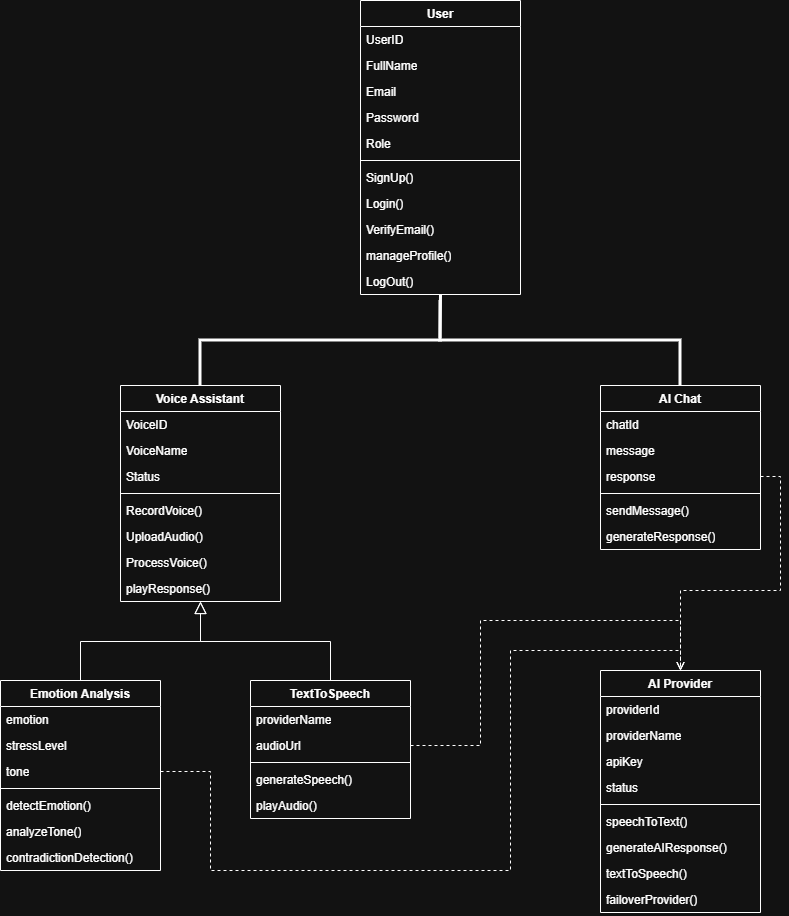

The diagram above was exported from draw.io. Its source (the exported page's mxGraphModel, read from the mxfile embedded in the PNG):
<mxGraphModel dx="1471" dy="939" grid="1" gridSize="10" guides="1" tooltips="1" connect="1" arrows="1" fold="1" page="1" pageScale="1" pageWidth="827" pageHeight="1169" math="0" shadow="0">
  <root>
    <mxCell id="0" />
    <mxCell id="1" parent="0" />
    <mxCell id="B4JWVtZ3S0hj4mR_c2Hz-93" parent="1" style="swimlane;fontStyle=1;align=center;verticalAlign=top;childLayout=stackLayout;horizontal=1;startSize=26;horizontalStack=0;resizeParent=1;resizeParentMax=0;resizeLast=0;collapsible=1;marginBottom=0;whiteSpace=wrap;html=1;" value="User" vertex="1">
      <mxGeometry height="294" width="160" x="384" y="40" as="geometry" />
    </mxCell>
    <mxCell id="B4JWVtZ3S0hj4mR_c2Hz-94" parent="B4JWVtZ3S0hj4mR_c2Hz-93" style="text;strokeColor=none;fillColor=none;align=left;verticalAlign=top;spacingLeft=4;spacingRight=4;overflow=hidden;rotatable=0;points=[[0,0.5],[1,0.5]];portConstraint=eastwest;whiteSpace=wrap;html=1;" value="UserID" vertex="1">
      <mxGeometry height="26" width="160" y="26" as="geometry" />
    </mxCell>
    <mxCell id="B4JWVtZ3S0hj4mR_c2Hz-95" parent="B4JWVtZ3S0hj4mR_c2Hz-93" style="text;strokeColor=none;fillColor=none;align=left;verticalAlign=top;spacingLeft=4;spacingRight=4;overflow=hidden;rotatable=0;points=[[0,0.5],[1,0.5]];portConstraint=eastwest;whiteSpace=wrap;html=1;" value="FullName" vertex="1">
      <mxGeometry height="26" width="160" y="52" as="geometry" />
    </mxCell>
    <mxCell id="B4JWVtZ3S0hj4mR_c2Hz-96" parent="B4JWVtZ3S0hj4mR_c2Hz-93" style="text;strokeColor=none;fillColor=none;align=left;verticalAlign=top;spacingLeft=4;spacingRight=4;overflow=hidden;rotatable=0;points=[[0,0.5],[1,0.5]];portConstraint=eastwest;whiteSpace=wrap;html=1;" value="Email" vertex="1">
      <mxGeometry height="26" width="160" y="78" as="geometry" />
    </mxCell>
    <mxCell id="B4JWVtZ3S0hj4mR_c2Hz-97" parent="B4JWVtZ3S0hj4mR_c2Hz-93" style="text;strokeColor=none;fillColor=none;align=left;verticalAlign=top;spacingLeft=4;spacingRight=4;overflow=hidden;rotatable=0;points=[[0,0.5],[1,0.5]];portConstraint=eastwest;whiteSpace=wrap;html=1;" value="Password" vertex="1">
      <mxGeometry height="26" width="160" y="104" as="geometry" />
    </mxCell>
    <mxCell id="B4JWVtZ3S0hj4mR_c2Hz-98" parent="B4JWVtZ3S0hj4mR_c2Hz-93" style="text;strokeColor=none;fillColor=none;align=left;verticalAlign=top;spacingLeft=4;spacingRight=4;overflow=hidden;rotatable=0;points=[[0,0.5],[1,0.5]];portConstraint=eastwest;whiteSpace=wrap;html=1;" value="Role" vertex="1">
      <mxGeometry height="26" width="160" y="130" as="geometry" />
    </mxCell>
    <mxCell id="B4JWVtZ3S0hj4mR_c2Hz-99" parent="B4JWVtZ3S0hj4mR_c2Hz-93" style="line;strokeWidth=1;fillColor=none;align=left;verticalAlign=middle;spacingTop=-1;spacingLeft=3;spacingRight=3;rotatable=0;labelPosition=right;points=[];portConstraint=eastwest;strokeColor=inherit;" value="" vertex="1">
      <mxGeometry height="8" width="160" y="156" as="geometry" />
    </mxCell>
    <mxCell id="B4JWVtZ3S0hj4mR_c2Hz-100" parent="B4JWVtZ3S0hj4mR_c2Hz-93" style="text;strokeColor=none;fillColor=none;align=left;verticalAlign=top;spacingLeft=4;spacingRight=4;overflow=hidden;rotatable=0;points=[[0,0.5],[1,0.5]];portConstraint=eastwest;whiteSpace=wrap;html=1;" value="SignUp()" vertex="1">
      <mxGeometry height="26" width="160" y="164" as="geometry" />
    </mxCell>
    <mxCell id="B4JWVtZ3S0hj4mR_c2Hz-101" parent="B4JWVtZ3S0hj4mR_c2Hz-93" style="text;strokeColor=none;fillColor=none;align=left;verticalAlign=top;spacingLeft=4;spacingRight=4;overflow=hidden;rotatable=0;points=[[0,0.5],[1,0.5]];portConstraint=eastwest;whiteSpace=wrap;html=1;" value="Login()" vertex="1">
      <mxGeometry height="26" width="160" y="190" as="geometry" />
    </mxCell>
    <mxCell id="B4JWVtZ3S0hj4mR_c2Hz-102" parent="B4JWVtZ3S0hj4mR_c2Hz-93" style="text;strokeColor=none;fillColor=none;align=left;verticalAlign=top;spacingLeft=4;spacingRight=4;overflow=hidden;rotatable=0;points=[[0,0.5],[1,0.5]];portConstraint=eastwest;whiteSpace=wrap;html=1;" value="VerifyEmail()" vertex="1">
      <mxGeometry height="26" width="160" y="216" as="geometry" />
    </mxCell>
    <mxCell id="B4JWVtZ3S0hj4mR_c2Hz-103" parent="B4JWVtZ3S0hj4mR_c2Hz-93" style="text;strokeColor=none;fillColor=none;align=left;verticalAlign=top;spacingLeft=4;spacingRight=4;overflow=hidden;rotatable=0;points=[[0,0.5],[1,0.5]];portConstraint=eastwest;whiteSpace=wrap;html=1;" value="manageProfile()" vertex="1">
      <mxGeometry height="26" width="160" y="242" as="geometry" />
    </mxCell>
    <mxCell id="B4JWVtZ3S0hj4mR_c2Hz-104" parent="B4JWVtZ3S0hj4mR_c2Hz-93" style="text;strokeColor=none;fillColor=none;align=left;verticalAlign=top;spacingLeft=4;spacingRight=4;overflow=hidden;rotatable=0;points=[[0,0.5],[1,0.5]];portConstraint=eastwest;whiteSpace=wrap;html=1;" value="LogOut()" vertex="1">
      <mxGeometry height="26" width="160" y="268" as="geometry" />
    </mxCell>
    <mxCell id="B4JWVtZ3S0hj4mR_c2Hz-105" parent="1" style="swimlane;fontStyle=1;align=center;verticalAlign=top;childLayout=stackLayout;horizontal=1;startSize=26;horizontalStack=0;resizeParent=1;resizeParentMax=0;resizeLast=0;collapsible=1;marginBottom=0;whiteSpace=wrap;html=1;" value="Voice Assistant" vertex="1">
      <mxGeometry height="216" width="160" x="144" y="425" as="geometry" />
    </mxCell>
    <mxCell id="B4JWVtZ3S0hj4mR_c2Hz-106" parent="B4JWVtZ3S0hj4mR_c2Hz-105" style="text;strokeColor=none;fillColor=none;align=left;verticalAlign=top;spacingLeft=4;spacingRight=4;overflow=hidden;rotatable=0;points=[[0,0.5],[1,0.5]];portConstraint=eastwest;whiteSpace=wrap;html=1;" value="VoiceID" vertex="1">
      <mxGeometry height="26" width="160" y="26" as="geometry" />
    </mxCell>
    <mxCell id="B4JWVtZ3S0hj4mR_c2Hz-107" parent="B4JWVtZ3S0hj4mR_c2Hz-105" style="text;strokeColor=none;fillColor=none;align=left;verticalAlign=top;spacingLeft=4;spacingRight=4;overflow=hidden;rotatable=0;points=[[0,0.5],[1,0.5]];portConstraint=eastwest;whiteSpace=wrap;html=1;" value="VoiceName" vertex="1">
      <mxGeometry height="26" width="160" y="52" as="geometry" />
    </mxCell>
    <mxCell id="B4JWVtZ3S0hj4mR_c2Hz-108" parent="B4JWVtZ3S0hj4mR_c2Hz-105" style="text;strokeColor=none;fillColor=none;align=left;verticalAlign=top;spacingLeft=4;spacingRight=4;overflow=hidden;rotatable=0;points=[[0,0.5],[1,0.5]];portConstraint=eastwest;whiteSpace=wrap;html=1;" value="Status" vertex="1">
      <mxGeometry height="26" width="160" y="78" as="geometry" />
    </mxCell>
    <mxCell id="B4JWVtZ3S0hj4mR_c2Hz-109" parent="B4JWVtZ3S0hj4mR_c2Hz-105" style="line;strokeWidth=1;fillColor=none;align=left;verticalAlign=middle;spacingTop=-1;spacingLeft=3;spacingRight=3;rotatable=0;labelPosition=right;points=[];portConstraint=eastwest;strokeColor=inherit;" value="" vertex="1">
      <mxGeometry height="8" width="160" y="104" as="geometry" />
    </mxCell>
    <mxCell id="B4JWVtZ3S0hj4mR_c2Hz-110" parent="B4JWVtZ3S0hj4mR_c2Hz-105" style="text;strokeColor=none;fillColor=none;align=left;verticalAlign=top;spacingLeft=4;spacingRight=4;overflow=hidden;rotatable=0;points=[[0,0.5],[1,0.5]];portConstraint=eastwest;whiteSpace=wrap;html=1;" value="RecordVoice()" vertex="1">
      <mxGeometry height="26" width="160" y="112" as="geometry" />
    </mxCell>
    <mxCell id="B4JWVtZ3S0hj4mR_c2Hz-111" parent="B4JWVtZ3S0hj4mR_c2Hz-105" style="text;strokeColor=none;fillColor=none;align=left;verticalAlign=top;spacingLeft=4;spacingRight=4;overflow=hidden;rotatable=0;points=[[0,0.5],[1,0.5]];portConstraint=eastwest;whiteSpace=wrap;html=1;" value="UploadAudio()" vertex="1">
      <mxGeometry height="26" width="160" y="138" as="geometry" />
    </mxCell>
    <mxCell id="B4JWVtZ3S0hj4mR_c2Hz-112" parent="B4JWVtZ3S0hj4mR_c2Hz-105" style="text;strokeColor=none;fillColor=none;align=left;verticalAlign=top;spacingLeft=4;spacingRight=4;overflow=hidden;rotatable=0;points=[[0,0.5],[1,0.5]];portConstraint=eastwest;whiteSpace=wrap;html=1;" value="ProcessVoice()" vertex="1">
      <mxGeometry height="26" width="160" y="164" as="geometry" />
    </mxCell>
    <mxCell id="B4JWVtZ3S0hj4mR_c2Hz-113" parent="B4JWVtZ3S0hj4mR_c2Hz-105" style="text;strokeColor=none;fillColor=none;align=left;verticalAlign=top;spacingLeft=4;spacingRight=4;overflow=hidden;rotatable=0;points=[[0,0.5],[1,0.5]];portConstraint=eastwest;whiteSpace=wrap;html=1;" value="playResponse()" vertex="1">
      <mxGeometry height="26" width="160" y="190" as="geometry" />
    </mxCell>
    <mxCell id="B4JWVtZ3S0hj4mR_c2Hz-114" parent="1" style="swimlane;fontStyle=1;align=center;verticalAlign=top;childLayout=stackLayout;horizontal=1;startSize=26;horizontalStack=0;resizeParent=1;resizeParentMax=0;resizeLast=0;collapsible=1;marginBottom=0;whiteSpace=wrap;html=1;" value="Emotion Analysis" vertex="1">
      <mxGeometry height="190" width="160" x="24" y="720" as="geometry" />
    </mxCell>
    <mxCell id="B4JWVtZ3S0hj4mR_c2Hz-115" parent="B4JWVtZ3S0hj4mR_c2Hz-114" style="text;strokeColor=none;fillColor=none;align=left;verticalAlign=top;spacingLeft=4;spacingRight=4;overflow=hidden;rotatable=0;points=[[0,0.5],[1,0.5]];portConstraint=eastwest;whiteSpace=wrap;html=1;" value="emotion" vertex="1">
      <mxGeometry height="26" width="160" y="26" as="geometry" />
    </mxCell>
    <mxCell id="B4JWVtZ3S0hj4mR_c2Hz-116" parent="B4JWVtZ3S0hj4mR_c2Hz-114" style="text;strokeColor=none;fillColor=none;align=left;verticalAlign=top;spacingLeft=4;spacingRight=4;overflow=hidden;rotatable=0;points=[[0,0.5],[1,0.5]];portConstraint=eastwest;whiteSpace=wrap;html=1;" value="stressLevel" vertex="1">
      <mxGeometry height="26" width="160" y="52" as="geometry" />
    </mxCell>
    <mxCell id="B4JWVtZ3S0hj4mR_c2Hz-117" parent="B4JWVtZ3S0hj4mR_c2Hz-114" style="text;strokeColor=none;fillColor=none;align=left;verticalAlign=top;spacingLeft=4;spacingRight=4;overflow=hidden;rotatable=0;points=[[0,0.5],[1,0.5]];portConstraint=eastwest;whiteSpace=wrap;html=1;" value="tone" vertex="1">
      <mxGeometry height="26" width="160" y="78" as="geometry" />
    </mxCell>
    <mxCell id="B4JWVtZ3S0hj4mR_c2Hz-118" parent="B4JWVtZ3S0hj4mR_c2Hz-114" style="line;strokeWidth=1;fillColor=none;align=left;verticalAlign=middle;spacingTop=-1;spacingLeft=3;spacingRight=3;rotatable=0;labelPosition=right;points=[];portConstraint=eastwest;strokeColor=inherit;" value="" vertex="1">
      <mxGeometry height="8" width="160" y="104" as="geometry" />
    </mxCell>
    <mxCell id="B4JWVtZ3S0hj4mR_c2Hz-119" parent="B4JWVtZ3S0hj4mR_c2Hz-114" style="text;strokeColor=none;fillColor=none;align=left;verticalAlign=top;spacingLeft=4;spacingRight=4;overflow=hidden;rotatable=0;points=[[0,0.5],[1,0.5]];portConstraint=eastwest;whiteSpace=wrap;html=1;" value="detectEmotion()" vertex="1">
      <mxGeometry height="26" width="160" y="112" as="geometry" />
    </mxCell>
    <mxCell id="B4JWVtZ3S0hj4mR_c2Hz-120" parent="B4JWVtZ3S0hj4mR_c2Hz-114" style="text;strokeColor=none;fillColor=none;align=left;verticalAlign=top;spacingLeft=4;spacingRight=4;overflow=hidden;rotatable=0;points=[[0,0.5],[1,0.5]];portConstraint=eastwest;whiteSpace=wrap;html=1;" value="analyzeTone()" vertex="1">
      <mxGeometry height="26" width="160" y="138" as="geometry" />
    </mxCell>
    <mxCell id="B4JWVtZ3S0hj4mR_c2Hz-121" parent="B4JWVtZ3S0hj4mR_c2Hz-114" style="text;strokeColor=none;fillColor=none;align=left;verticalAlign=top;spacingLeft=4;spacingRight=4;overflow=hidden;rotatable=0;points=[[0,0.5],[1,0.5]];portConstraint=eastwest;whiteSpace=wrap;html=1;" value="contradictionDetection()" vertex="1">
      <mxGeometry height="26" width="160" y="164" as="geometry" />
    </mxCell>
    <mxCell id="B4JWVtZ3S0hj4mR_c2Hz-122" edge="1" parent="1" source="B4JWVtZ3S0hj4mR_c2Hz-104" style="endArrow=none;startArrow=none;endFill=0;startFill=0;endSize=8;html=1;verticalAlign=bottom;labelBackgroundColor=none;strokeWidth=3;rounded=0;exitX=0.503;exitY=1.029;exitDx=0;exitDy=0;exitPerimeter=0;entryX=0.5;entryY=0;entryDx=0;entryDy=0;" target="B4JWVtZ3S0hj4mR_c2Hz-105" value="">
      <mxGeometry relative="1" width="160" as="geometry">
        <Array as="points">
          <mxPoint x="464" y="380" />
          <mxPoint x="224" y="380" />
        </Array>
        <mxPoint x="464" y="300" as="sourcePoint" />
        <mxPoint x="624" y="300" as="targetPoint" />
      </mxGeometry>
    </mxCell>
    <mxCell id="B4JWVtZ3S0hj4mR_c2Hz-123" parent="1" style="swimlane;fontStyle=1;align=center;verticalAlign=top;childLayout=stackLayout;horizontal=1;startSize=26;horizontalStack=0;resizeParent=1;resizeParentMax=0;resizeLast=0;collapsible=1;marginBottom=0;whiteSpace=wrap;html=1;" value="AI Chat" vertex="1">
      <mxGeometry height="164" width="160" x="624" y="425" as="geometry" />
    </mxCell>
    <mxCell id="B4JWVtZ3S0hj4mR_c2Hz-124" parent="B4JWVtZ3S0hj4mR_c2Hz-123" style="text;strokeColor=none;fillColor=none;align=left;verticalAlign=top;spacingLeft=4;spacingRight=4;overflow=hidden;rotatable=0;points=[[0,0.5],[1,0.5]];portConstraint=eastwest;whiteSpace=wrap;html=1;" value="chatId" vertex="1">
      <mxGeometry height="26" width="160" y="26" as="geometry" />
    </mxCell>
    <mxCell id="B4JWVtZ3S0hj4mR_c2Hz-125" parent="B4JWVtZ3S0hj4mR_c2Hz-123" style="text;strokeColor=none;fillColor=none;align=left;verticalAlign=top;spacingLeft=4;spacingRight=4;overflow=hidden;rotatable=0;points=[[0,0.5],[1,0.5]];portConstraint=eastwest;whiteSpace=wrap;html=1;" value="message" vertex="1">
      <mxGeometry height="26" width="160" y="52" as="geometry" />
    </mxCell>
    <mxCell id="B4JWVtZ3S0hj4mR_c2Hz-126" parent="B4JWVtZ3S0hj4mR_c2Hz-123" style="text;strokeColor=none;fillColor=none;align=left;verticalAlign=top;spacingLeft=4;spacingRight=4;overflow=hidden;rotatable=0;points=[[0,0.5],[1,0.5]];portConstraint=eastwest;whiteSpace=wrap;html=1;" value="response" vertex="1">
      <mxGeometry height="26" width="160" y="78" as="geometry" />
    </mxCell>
    <mxCell id="B4JWVtZ3S0hj4mR_c2Hz-127" parent="B4JWVtZ3S0hj4mR_c2Hz-123" style="line;strokeWidth=1;fillColor=none;align=left;verticalAlign=middle;spacingTop=-1;spacingLeft=3;spacingRight=3;rotatable=0;labelPosition=right;points=[];portConstraint=eastwest;strokeColor=inherit;" value="" vertex="1">
      <mxGeometry height="8" width="160" y="104" as="geometry" />
    </mxCell>
    <mxCell id="B4JWVtZ3S0hj4mR_c2Hz-128" parent="B4JWVtZ3S0hj4mR_c2Hz-123" style="text;strokeColor=none;fillColor=none;align=left;verticalAlign=top;spacingLeft=4;spacingRight=4;overflow=hidden;rotatable=0;points=[[0,0.5],[1,0.5]];portConstraint=eastwest;whiteSpace=wrap;html=1;" value="sendMessage()" vertex="1">
      <mxGeometry height="26" width="160" y="112" as="geometry" />
    </mxCell>
    <mxCell id="B4JWVtZ3S0hj4mR_c2Hz-129" parent="B4JWVtZ3S0hj4mR_c2Hz-123" style="text;strokeColor=none;fillColor=none;align=left;verticalAlign=top;spacingLeft=4;spacingRight=4;overflow=hidden;rotatable=0;points=[[0,0.5],[1,0.5]];portConstraint=eastwest;whiteSpace=wrap;html=1;" value="generateResponse()" vertex="1">
      <mxGeometry height="26" width="160" y="138" as="geometry" />
    </mxCell>
    <mxCell id="B4JWVtZ3S0hj4mR_c2Hz-130" edge="1" parent="1" style="endArrow=none;startArrow=none;endFill=0;startFill=0;endSize=8;html=1;verticalAlign=bottom;labelBackgroundColor=none;strokeWidth=3;rounded=0;entryX=0.5;entryY=0;entryDx=0;entryDy=0;" target="B4JWVtZ3S0hj4mR_c2Hz-123" value="">
      <mxGeometry relative="1" width="160" as="geometry">
        <Array as="points">
          <mxPoint x="464" y="380" />
          <mxPoint x="704" y="380" />
        </Array>
        <mxPoint x="464" y="340" as="sourcePoint" />
        <mxPoint x="534" y="570" as="targetPoint" />
      </mxGeometry>
    </mxCell>
    <mxCell id="B4JWVtZ3S0hj4mR_c2Hz-131" parent="1" style="swimlane;fontStyle=1;align=center;verticalAlign=top;childLayout=stackLayout;horizontal=1;startSize=26;horizontalStack=0;resizeParent=1;resizeParentMax=0;resizeLast=0;collapsible=1;marginBottom=0;whiteSpace=wrap;html=1;" value="TextToSpeech " vertex="1">
      <mxGeometry height="138" width="160" x="274" y="720" as="geometry" />
    </mxCell>
    <mxCell id="B4JWVtZ3S0hj4mR_c2Hz-132" parent="B4JWVtZ3S0hj4mR_c2Hz-131" style="text;strokeColor=none;fillColor=none;align=left;verticalAlign=top;spacingLeft=4;spacingRight=4;overflow=hidden;rotatable=0;points=[[0,0.5],[1,0.5]];portConstraint=eastwest;whiteSpace=wrap;html=1;" value="providerName" vertex="1">
      <mxGeometry height="26" width="160" y="26" as="geometry" />
    </mxCell>
    <mxCell id="B4JWVtZ3S0hj4mR_c2Hz-133" parent="B4JWVtZ3S0hj4mR_c2Hz-131" style="text;strokeColor=none;fillColor=none;align=left;verticalAlign=top;spacingLeft=4;spacingRight=4;overflow=hidden;rotatable=0;points=[[0,0.5],[1,0.5]];portConstraint=eastwest;whiteSpace=wrap;html=1;" value="audioUrl" vertex="1">
      <mxGeometry height="26" width="160" y="52" as="geometry" />
    </mxCell>
    <mxCell id="B4JWVtZ3S0hj4mR_c2Hz-134" parent="B4JWVtZ3S0hj4mR_c2Hz-131" style="line;strokeWidth=1;fillColor=none;align=left;verticalAlign=middle;spacingTop=-1;spacingLeft=3;spacingRight=3;rotatable=0;labelPosition=right;points=[];portConstraint=eastwest;strokeColor=inherit;" value="" vertex="1">
      <mxGeometry height="8" width="160" y="78" as="geometry" />
    </mxCell>
    <mxCell id="B4JWVtZ3S0hj4mR_c2Hz-135" parent="B4JWVtZ3S0hj4mR_c2Hz-131" style="text;strokeColor=none;fillColor=none;align=left;verticalAlign=top;spacingLeft=4;spacingRight=4;overflow=hidden;rotatable=0;points=[[0,0.5],[1,0.5]];portConstraint=eastwest;whiteSpace=wrap;html=1;" value="generateSpeech()" vertex="1">
      <mxGeometry height="26" width="160" y="86" as="geometry" />
    </mxCell>
    <mxCell id="B4JWVtZ3S0hj4mR_c2Hz-136" parent="B4JWVtZ3S0hj4mR_c2Hz-131" style="text;strokeColor=none;fillColor=none;align=left;verticalAlign=top;spacingLeft=4;spacingRight=4;overflow=hidden;rotatable=0;points=[[0,0.5],[1,0.5]];portConstraint=eastwest;whiteSpace=wrap;html=1;" value="playAudio()" vertex="1">
      <mxGeometry height="26" width="160" y="112" as="geometry" />
    </mxCell>
    <mxCell id="B4JWVtZ3S0hj4mR_c2Hz-137" edge="1" parent="1" source="B4JWVtZ3S0hj4mR_c2Hz-114" style="endArrow=block;endSize=10;endFill=0;shadow=0;strokeWidth=1;rounded=0;curved=0;edgeStyle=elbowEdgeStyle;elbow=vertical;exitX=0.5;exitY=0;exitDx=0;exitDy=0;" value="">
      <mxGeometry relative="1" width="160" as="geometry">
        <mxPoint x="124" y="743" as="sourcePoint" />
        <mxPoint x="224" y="641" as="targetPoint" />
      </mxGeometry>
    </mxCell>
    <mxCell id="B4JWVtZ3S0hj4mR_c2Hz-138" edge="1" parent="1" source="B4JWVtZ3S0hj4mR_c2Hz-131" style="endArrow=block;endSize=10;endFill=0;shadow=0;strokeWidth=1;rounded=0;curved=0;edgeStyle=elbowEdgeStyle;elbow=vertical;exitX=0.5;exitY=0;exitDx=0;exitDy=0;" value="">
      <mxGeometry relative="1" width="160" as="geometry">
        <mxPoint x="334" y="743" as="sourcePoint" />
        <mxPoint x="224" y="641" as="targetPoint" />
      </mxGeometry>
    </mxCell>
    <mxCell id="B4JWVtZ3S0hj4mR_c2Hz-139" parent="1" style="swimlane;fontStyle=1;align=center;verticalAlign=top;childLayout=stackLayout;horizontal=1;startSize=26;horizontalStack=0;resizeParent=1;resizeParentMax=0;resizeLast=0;collapsible=1;marginBottom=0;whiteSpace=wrap;html=1;" value="AI Provider" vertex="1">
      <mxGeometry height="242" width="160" x="624" y="710" as="geometry" />
    </mxCell>
    <mxCell id="B4JWVtZ3S0hj4mR_c2Hz-140" parent="B4JWVtZ3S0hj4mR_c2Hz-139" style="text;strokeColor=none;fillColor=none;align=left;verticalAlign=top;spacingLeft=4;spacingRight=4;overflow=hidden;rotatable=0;points=[[0,0.5],[1,0.5]];portConstraint=eastwest;whiteSpace=wrap;html=1;" value="providerId" vertex="1">
      <mxGeometry height="26" width="160" y="26" as="geometry" />
    </mxCell>
    <mxCell id="B4JWVtZ3S0hj4mR_c2Hz-141" parent="B4JWVtZ3S0hj4mR_c2Hz-139" style="text;strokeColor=none;fillColor=none;align=left;verticalAlign=top;spacingLeft=4;spacingRight=4;overflow=hidden;rotatable=0;points=[[0,0.5],[1,0.5]];portConstraint=eastwest;whiteSpace=wrap;html=1;" value="providerName" vertex="1">
      <mxGeometry height="26" width="160" y="52" as="geometry" />
    </mxCell>
    <mxCell id="B4JWVtZ3S0hj4mR_c2Hz-142" parent="B4JWVtZ3S0hj4mR_c2Hz-139" style="text;strokeColor=none;fillColor=none;align=left;verticalAlign=top;spacingLeft=4;spacingRight=4;overflow=hidden;rotatable=0;points=[[0,0.5],[1,0.5]];portConstraint=eastwest;whiteSpace=wrap;html=1;" value="apiKey" vertex="1">
      <mxGeometry height="26" width="160" y="78" as="geometry" />
    </mxCell>
    <mxCell id="B4JWVtZ3S0hj4mR_c2Hz-143" parent="B4JWVtZ3S0hj4mR_c2Hz-139" style="text;strokeColor=none;fillColor=none;align=left;verticalAlign=top;spacingLeft=4;spacingRight=4;overflow=hidden;rotatable=0;points=[[0,0.5],[1,0.5]];portConstraint=eastwest;whiteSpace=wrap;html=1;" value="status" vertex="1">
      <mxGeometry height="26" width="160" y="104" as="geometry" />
    </mxCell>
    <mxCell id="B4JWVtZ3S0hj4mR_c2Hz-144" parent="B4JWVtZ3S0hj4mR_c2Hz-139" style="line;strokeWidth=1;fillColor=none;align=left;verticalAlign=middle;spacingTop=-1;spacingLeft=3;spacingRight=3;rotatable=0;labelPosition=right;points=[];portConstraint=eastwest;strokeColor=inherit;" value="" vertex="1">
      <mxGeometry height="8" width="160" y="130" as="geometry" />
    </mxCell>
    <mxCell id="B4JWVtZ3S0hj4mR_c2Hz-145" parent="B4JWVtZ3S0hj4mR_c2Hz-139" style="text;strokeColor=none;fillColor=none;align=left;verticalAlign=top;spacingLeft=4;spacingRight=4;overflow=hidden;rotatable=0;points=[[0,0.5],[1,0.5]];portConstraint=eastwest;whiteSpace=wrap;html=1;" value="speechToText()" vertex="1">
      <mxGeometry height="26" width="160" y="138" as="geometry" />
    </mxCell>
    <mxCell id="B4JWVtZ3S0hj4mR_c2Hz-146" parent="B4JWVtZ3S0hj4mR_c2Hz-139" style="text;strokeColor=none;fillColor=none;align=left;verticalAlign=top;spacingLeft=4;spacingRight=4;overflow=hidden;rotatable=0;points=[[0,0.5],[1,0.5]];portConstraint=eastwest;whiteSpace=wrap;html=1;" value="generateAIResponse()" vertex="1">
      <mxGeometry height="26" width="160" y="164" as="geometry" />
    </mxCell>
    <mxCell id="B4JWVtZ3S0hj4mR_c2Hz-147" parent="B4JWVtZ3S0hj4mR_c2Hz-139" style="text;strokeColor=none;fillColor=none;align=left;verticalAlign=top;spacingLeft=4;spacingRight=4;overflow=hidden;rotatable=0;points=[[0,0.5],[1,0.5]];portConstraint=eastwest;whiteSpace=wrap;html=1;" value="textToSpeech()" vertex="1">
      <mxGeometry height="26" width="160" y="190" as="geometry" />
    </mxCell>
    <mxCell id="B4JWVtZ3S0hj4mR_c2Hz-148" parent="B4JWVtZ3S0hj4mR_c2Hz-139" style="text;strokeColor=none;fillColor=none;align=left;verticalAlign=top;spacingLeft=4;spacingRight=4;overflow=hidden;rotatable=0;points=[[0,0.5],[1,0.5]];portConstraint=eastwest;whiteSpace=wrap;html=1;" value="failoverProvider()" vertex="1">
      <mxGeometry height="26" width="160" y="216" as="geometry" />
    </mxCell>
    <mxCell id="B4JWVtZ3S0hj4mR_c2Hz-149" edge="1" parent="1" source="B4JWVtZ3S0hj4mR_c2Hz-117" style="html=1;labelBackgroundColor=#ffffff;jettySize=auto;orthogonalLoop=1;fontSize=14;rounded=0;jumpStyle=gap;edgeStyle=orthogonalEdgeStyle;startArrow=none;endArrow=open;dashed=1;strokeWidth=1;entryX=0.5;entryY=0;entryDx=0;entryDy=0;exitX=1;exitY=0.5;exitDx=0;exitDy=0;" target="B4JWVtZ3S0hj4mR_c2Hz-139" value="">
      <mxGeometry height="48" relative="1" width="48" as="geometry">
        <Array as="points">
          <mxPoint x="234" y="811" />
          <mxPoint x="234" y="910" />
          <mxPoint x="534" y="910" />
          <mxPoint x="534" y="690" />
          <mxPoint x="704" y="690" />
        </Array>
        <mxPoint x="634" y="828" as="sourcePoint" />
        <mxPoint x="682" y="780" as="targetPoint" />
      </mxGeometry>
    </mxCell>
    <mxCell id="B4JWVtZ3S0hj4mR_c2Hz-150" edge="1" parent="1" source="B4JWVtZ3S0hj4mR_c2Hz-133" style="html=1;labelBackgroundColor=#ffffff;jettySize=auto;orthogonalLoop=1;fontSize=14;rounded=0;jumpStyle=gap;edgeStyle=orthogonalEdgeStyle;startArrow=none;endArrow=open;dashed=1;strokeWidth=1;entryX=0.5;entryY=0;entryDx=0;entryDy=0;exitX=1;exitY=0.5;exitDx=0;exitDy=0;" target="B4JWVtZ3S0hj4mR_c2Hz-139" value="">
      <mxGeometry height="48" relative="1" width="48" as="geometry">
        <Array as="points">
          <mxPoint x="504" y="785" />
          <mxPoint x="504" y="660" />
          <mxPoint x="704" y="660" />
        </Array>
        <mxPoint x="534" y="941" as="sourcePoint" />
        <mxPoint x="1054" y="840" as="targetPoint" />
      </mxGeometry>
    </mxCell>
    <mxCell id="B4JWVtZ3S0hj4mR_c2Hz-151" edge="1" parent="1" source="B4JWVtZ3S0hj4mR_c2Hz-126" style="html=1;labelBackgroundColor=#ffffff;jettySize=auto;orthogonalLoop=1;fontSize=14;rounded=0;jumpStyle=gap;edgeStyle=orthogonalEdgeStyle;startArrow=none;endArrow=open;dashed=1;strokeWidth=1;entryX=0.5;entryY=0;entryDx=0;entryDy=0;exitX=1;exitY=0.5;exitDx=0;exitDy=0;" target="B4JWVtZ3S0hj4mR_c2Hz-139" value="">
      <mxGeometry height="48" relative="1" width="48" as="geometry">
        <Array as="points">
          <mxPoint x="804" y="516" />
          <mxPoint x="804" y="630" />
          <mxPoint x="704" y="630" />
        </Array>
        <mxPoint x="564" y="895" as="sourcePoint" />
        <mxPoint x="834" y="820" as="targetPoint" />
      </mxGeometry>
    </mxCell>
  </root>
</mxGraphModel>